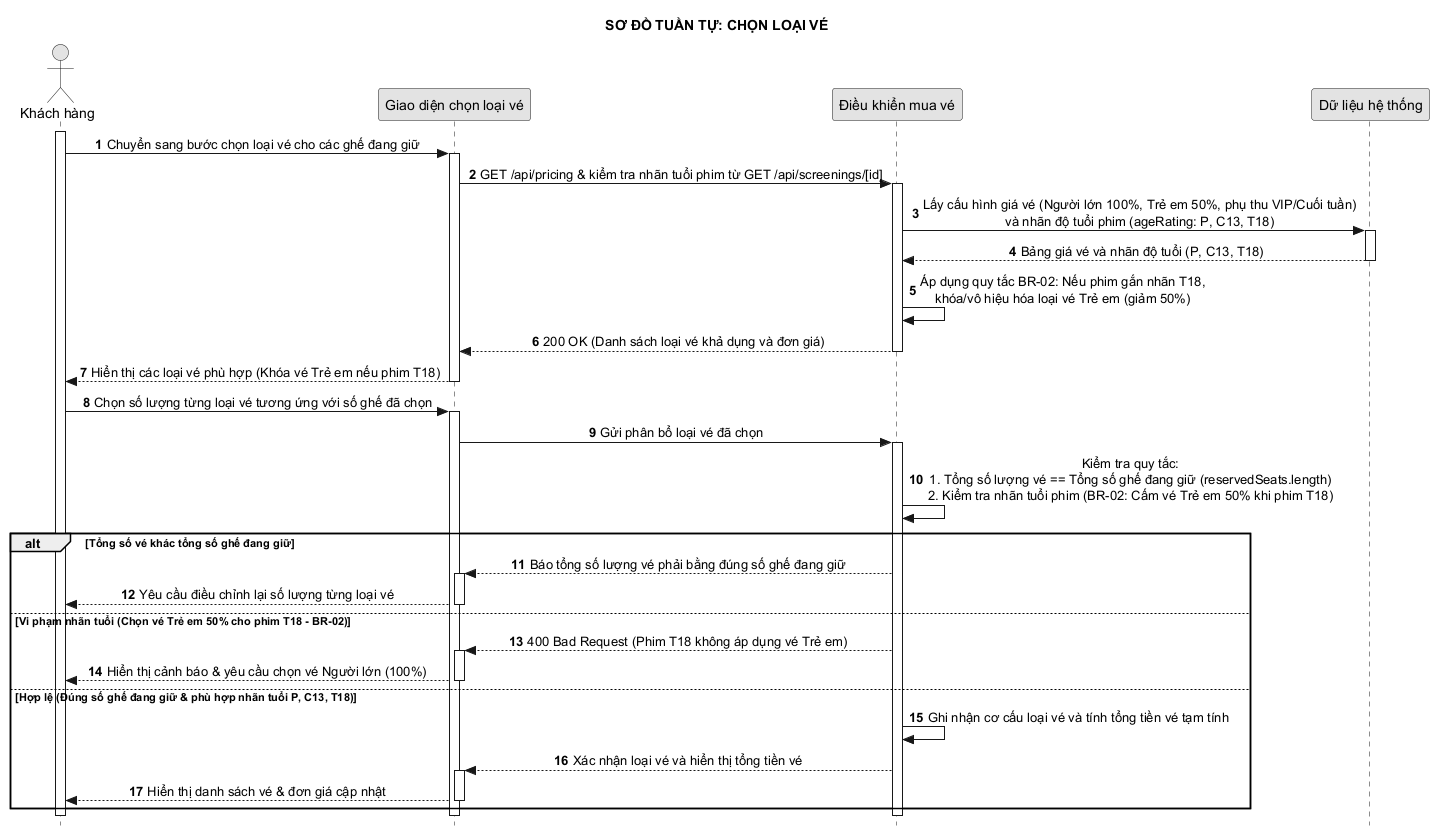

The diagram above was rendered by PlantUML. Its source (embedded in the PNG):
@startuml 07_chon_loai_ve
hide footbox
autonumber
skinparam style strictuml
skinparam monochrome true
skinparam defaultTextAlignment center
skinparam shadowing false
title SƠ ĐỒ TUẦN TỰ: CHỌN LOẠI VÉ

actor "Khách hàng" as A
participant "Giao diện chọn loại vé" as UI
participant "Điều khiển mua vé" as C
participant "Dữ liệu hệ thống" as DB

activate A
A -> UI: Chuyển sang bước chọn loại vé cho các ghế đang giữ
activate UI
UI -> C: GET /api/pricing & kiểm tra nhãn tuổi phim từ GET /api/screenings/[id]
activate C
C -> DB: Lấy cấu hình giá vé (Người lớn 100%, Trẻ em 50%, phụ thu VIP/Cuối tuần)\nvà nhãn độ tuổi phim (ageRating: P, C13, T18)
activate DB
DB --> C: Bảng giá vé và nhãn độ tuổi (P, C13, T18)
deactivate DB
C -> C: Áp dụng quy tắc BR-02: Nếu phim gắn nhãn T18,\nkhóa/vô hiệu hóa loại vé Trẻ em (giảm 50%)
C --> UI: 200 OK (Danh sách loại vé khả dụng và đơn giá)
deactivate C
UI --> A: Hiển thị các loại vé phù hợp (Khóa vé Trẻ em nếu phim T18)
deactivate UI

A -> UI: Chọn số lượng từng loại vé tương ứng với số ghế đã chọn
activate UI
UI -> C: Gửi phân bổ loại vé đã chọn
activate C
C -> C: Kiểm tra quy tắc:\n1. Tổng số lượng vé == Tổng số ghế đang giữ (reservedSeats.length)\n2. Kiểm tra nhãn tuổi phim (BR-02: Cấm vé Trẻ em 50% khi phim T18)

alt Tổng số vé khác tổng số ghế đang giữ
    C --> UI: Báo tổng số lượng vé phải bằng đúng số ghế đang giữ
    activate UI
    UI --> A: Yêu cầu điều chỉnh lại số lượng từng loại vé
    deactivate UI
else Vi phạm nhãn tuổi (Chọn vé Trẻ em 50% cho phim T18 - BR-02)
    C --> UI: 400 Bad Request (Phim T18 không áp dụng vé Trẻ em)
    activate UI
    UI --> A: Hiển thị cảnh báo & yêu cầu chọn vé Người lớn (100%)
    deactivate UI
else Hợp lệ (Đúng số ghế đang giữ & phù hợp nhãn tuổi P, C13, T18)
    C -> C: Ghi nhận cơ cấu loại vé và tính tổng tiền vé tạm tính
    C --> UI: Xác nhận loại vé và hiển thị tổng tiền vé
    activate UI
    UI --> A: Hiển thị danh sách vé & đơn giá cập nhật
    deactivate UI
end
deactivate C
deactivate UI
deactivate A
@enduml